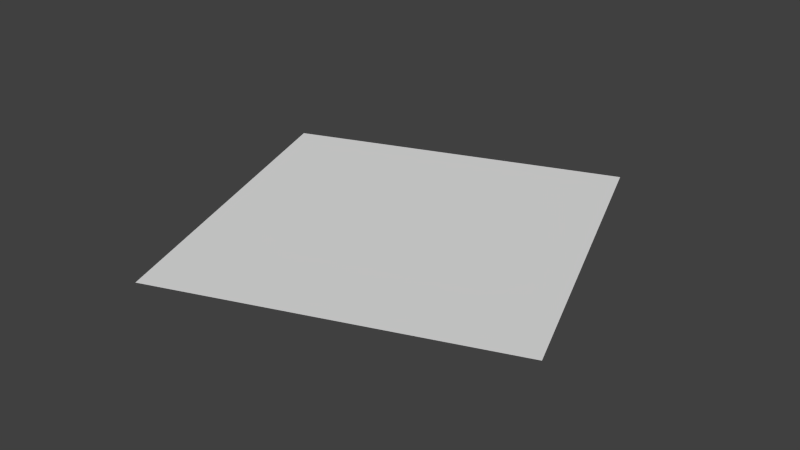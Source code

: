 # Source: leafPlane.blend  (saved by Blender 2.79.0; exported with 4.5.12 LTS)
import bpy
from mathutils import Matrix  # noqa: F401  (used for matrix-valued properties, if any)

bpy.ops.wm.read_factory_settings(use_empty=True)
scene = bpy.context.scene
scene.name = 'Scene'

# ---- collections
col_collection_1 = bpy.data.collections.new('Collection 1'); scene.collection.children.link(col_collection_1)

# ---- materials (node trees are filled in below, after node groups)
mat_leaves = bpy.data.materials.new('leaves')
mat_leaves.alpha_threshold = 0.0
mat_leaves.use_transparent_shadow = False
mat_leaves.roughness = 0.5

# ---- material node trees

# ---- world
world_world = bpy.data.worlds.new('World'); scene.world = world_world
world_world.color = (0.05088, 0.05088, 0.05088)
world_world.use_sun_shadow = False
world_world.sun_shadow_jitter_overblur = 0.0
world_world.cycles.sampling_method = 'NONE'
world_world.cycles.sample_map_resolution = 256

# ---- meshes
me_leafplane = bpy.data.meshes.new('leafPlane')
me_leafplane.from_pydata([(-1.811, -3.938, 0.0), (3.938, -1.811, 0.0), (-3.938, 1.811, 0.0), (1.811, 3.938, 0.0)], [], [(0, 1, 3, 2)])
_uv = me_leafplane.uv_layers.new(name='UVMap')
_uv.uv.foreach_set('vector', [0.0001, 9.998e-05, 0.9999, 9.998e-05, 0.9999, 0.9999, 9.998e-05, 0.9999])
me_leafplane.materials.append(mat_leaves)
me_leafplane.use_remesh_preserve_volume = False
me_leafplane.use_remesh_preserve_attributes = False
me_leafplane.use_mirror_vertex_groups = False
me_leafplane.update()

# ---- objects
ob_leafplane = bpy.data.objects.new('leafPlane', me_leafplane)

# ---- transforms, parenting, visibility, modifiers, constraints
ob_leafplane.location = (0.0, 0.0, 0.0)
ob_leafplane.lineart.crease_threshold = 0.0

# ---- collection membership
col_collection_1.objects.link(ob_leafplane)

# ---- scene / render settings (as saved in the file)
scene.frame_start = 1; scene.frame_end = 25; scene.frame_set(16)
scene.render.engine = 'BLENDER_EEVEE_NEXT'
scene.render.resolution_percentage = 50
scene.render.dither_intensity = 0.0
scene.cycles.use_denoising = False
scene.cycles.samples = 10
scene.cycles.sampling_pattern = 'TABULATED_SOBOL'
scene.cycles.light_sampling_threshold = 0.0
scene.cycles.use_adaptive_sampling = False
scene.cycles.use_light_tree = False
scene.cycles.blur_glossy = 0.0
scene.cycles.pixel_filter_type = 'GAUSSIAN'
scene.cycles.sample_clamp_indirect = 0.0
scene.view_settings.view_transform = 'Standard'
bpy.context.view_layer.update()

# ---- added for rendering (the .blend has no active camera and no usable light): camera, sun
cam_auto = bpy.data.cameras.new('AutoCamera')
cam_auto.lens = 50.0
cam_auto.sensor_width = 36.0
cam_auto.clip_end = 1000.0
ob_auto_camera = bpy.data.objects.new('AutoCamera', cam_auto)
scene.collection.objects.link(ob_auto_camera)
ob_auto_camera.location = (10.3063, -12.3676, 8.24504)
ob_auto_camera.rotation_euler = (1.09748, -7.21219e-08, 0.694738)
scene.camera = ob_auto_camera
light_auto_sun = bpy.data.lights.new('AutoSun', 'SUN')
light_auto_sun.energy = 3.0
light_auto_sun.angle = 0.0523599
ob_auto_sun = bpy.data.objects.new('AutoSun', light_auto_sun)
scene.collection.objects.link(ob_auto_sun)
ob_auto_sun.rotation_euler = (0.872665, 0.174533, 0.523599)
bpy.context.view_layer.update()
